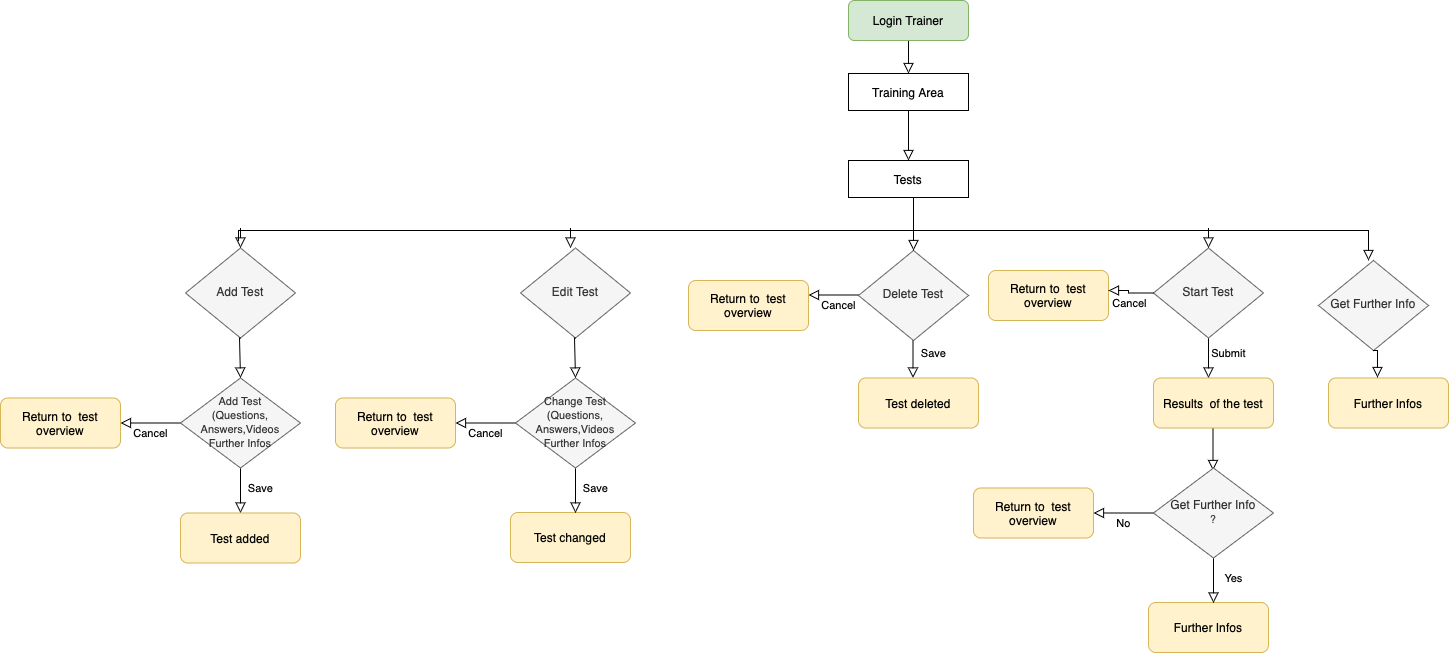

The diagram above was exported from draw.io. Its source (the exported page's mxGraphModel, read from the mxfile embedded in the PNG):
<mxGraphModel dx="3080" dy="825" grid="1" gridSize="10" guides="1" tooltips="1" connect="1" arrows="1" fold="1" page="1" pageScale="1" pageWidth="827" pageHeight="1169" math="0" shadow="0">
  <root>
    <mxCell id="WIyWlLk6GJQsqaUBKTNV-0" />
    <mxCell id="WIyWlLk6GJQsqaUBKTNV-1" parent="WIyWlLk6GJQsqaUBKTNV-0" />
    <mxCell id="tBQamfR92OQaP-gtdWoz-52" value="" style="edgeStyle=orthogonalEdgeStyle;rounded=0;html=1;jettySize=auto;orthogonalLoop=1;fontSize=11;endArrow=block;endFill=0;endSize=8;strokeWidth=1;shadow=0;labelBackgroundColor=none;" parent="WIyWlLk6GJQsqaUBKTNV-1" edge="1">
      <mxGeometry x="0.6" y="20" relative="1" as="geometry">
        <mxPoint as="offset" />
        <mxPoint x="-140" y="150" as="sourcePoint" />
        <mxPoint x="-140" y="180" as="targetPoint" />
        <Array as="points">
          <mxPoint x="-140" y="105" />
        </Array>
      </mxGeometry>
    </mxCell>
    <mxCell id="tBQamfR92OQaP-gtdWoz-45" value="" style="edgeStyle=orthogonalEdgeStyle;rounded=0;html=1;jettySize=auto;orthogonalLoop=1;fontSize=11;endArrow=block;endFill=0;endSize=8;strokeWidth=1;shadow=0;labelBackgroundColor=none;entryX=0.5;entryY=0;entryDx=0;entryDy=0;" parent="WIyWlLk6GJQsqaUBKTNV-1" edge="1">
      <mxGeometry x="0.6" y="20" relative="1" as="geometry">
        <mxPoint as="offset" />
        <mxPoint x="164.5" y="455" as="sourcePoint" />
        <mxPoint x="164.5" y="490" as="targetPoint" />
        <Array as="points">
          <mxPoint x="164.5" y="410" />
        </Array>
      </mxGeometry>
    </mxCell>
    <mxCell id="tBQamfR92OQaP-gtdWoz-41" value="Submit" style="edgeStyle=orthogonalEdgeStyle;rounded=0;html=1;jettySize=auto;orthogonalLoop=1;fontSize=11;endArrow=block;endFill=0;endSize=8;strokeWidth=1;shadow=0;labelBackgroundColor=none;entryX=0.5;entryY=0;entryDx=0;entryDy=0;" parent="WIyWlLk6GJQsqaUBKTNV-1" edge="1">
      <mxGeometry x="0.6" y="20" relative="1" as="geometry">
        <mxPoint as="offset" />
        <mxPoint x="160" y="362.5" as="sourcePoint" />
        <mxPoint x="160" y="397.5" as="targetPoint" />
        <Array as="points">
          <mxPoint x="160" y="317.5" />
        </Array>
      </mxGeometry>
    </mxCell>
    <mxCell id="tBQamfR92OQaP-gtdWoz-38" value="Save" style="edgeStyle=orthogonalEdgeStyle;rounded=0;html=1;jettySize=auto;orthogonalLoop=1;fontSize=11;endArrow=block;endFill=0;endSize=8;strokeWidth=1;shadow=0;labelBackgroundColor=none;entryX=0.5;entryY=0;entryDx=0;entryDy=0;" parent="WIyWlLk6GJQsqaUBKTNV-1" edge="1">
      <mxGeometry x="0.6" y="20" relative="1" as="geometry">
        <mxPoint as="offset" />
        <mxPoint x="-135.5" y="362.5" as="sourcePoint" />
        <mxPoint x="-135.5" y="397.5" as="targetPoint" />
        <Array as="points">
          <mxPoint x="-135.5" y="317.5" />
        </Array>
      </mxGeometry>
    </mxCell>
    <mxCell id="tBQamfR92OQaP-gtdWoz-37" value="Cancel" style="edgeStyle=orthogonalEdgeStyle;rounded=0;html=1;jettySize=auto;orthogonalLoop=1;fontSize=11;endArrow=block;endFill=0;endSize=8;strokeWidth=1;shadow=0;labelBackgroundColor=none;entryX=1;entryY=0.5;entryDx=0;entryDy=0;" parent="WIyWlLk6GJQsqaUBKTNV-1" edge="1">
      <mxGeometry y="10" relative="1" as="geometry">
        <mxPoint as="offset" />
        <mxPoint x="-180" y="314.5" as="sourcePoint" />
        <mxPoint x="-240" y="314.5" as="targetPoint" />
        <Array as="points">
          <mxPoint x="-180" y="314.5" />
        </Array>
      </mxGeometry>
    </mxCell>
    <mxCell id="tBQamfR92OQaP-gtdWoz-28" value="Save" style="edgeStyle=orthogonalEdgeStyle;rounded=0;html=1;jettySize=auto;orthogonalLoop=1;fontSize=11;endArrow=block;endFill=0;endSize=8;strokeWidth=1;shadow=0;labelBackgroundColor=none;entryX=0.5;entryY=0;entryDx=0;entryDy=0;" parent="WIyWlLk6GJQsqaUBKTNV-1" target="tBQamfR92OQaP-gtdWoz-23" edge="1">
      <mxGeometry x="0.6" y="20" relative="1" as="geometry">
        <mxPoint as="offset" />
        <mxPoint x="-808" y="497.5" as="sourcePoint" />
        <mxPoint x="-918" y="452.5" as="targetPoint" />
        <Array as="points">
          <mxPoint x="-808" y="452.5" />
        </Array>
      </mxGeometry>
    </mxCell>
    <mxCell id="WIyWlLk6GJQsqaUBKTNV-2" value="" style="rounded=0;html=1;jettySize=auto;orthogonalLoop=1;fontSize=11;endArrow=block;endFill=0;endSize=8;strokeWidth=1;shadow=0;labelBackgroundColor=none;edgeStyle=orthogonalEdgeStyle;entryX=0.5;entryY=0;entryDx=0;entryDy=0;" parent="WIyWlLk6GJQsqaUBKTNV-1" source="WIyWlLk6GJQsqaUBKTNV-3" target="JpAS8yXOC05IdfO9QzR3-5" edge="1">
      <mxGeometry relative="1" as="geometry" />
    </mxCell>
    <mxCell id="WIyWlLk6GJQsqaUBKTNV-3" value="Login Trainer" style="rounded=1;whiteSpace=wrap;html=1;fontSize=12;glass=0;strokeWidth=1;shadow=0;fillColor=#d5e8d4;strokeColor=#82b366;" parent="WIyWlLk6GJQsqaUBKTNV-1" vertex="1">
      <mxGeometry x="-200" y="20" width="120" height="40" as="geometry" />
    </mxCell>
    <mxCell id="JpAS8yXOC05IdfO9QzR3-5" value="Training Area" style="rounded=0;whiteSpace=wrap;html=1;" parent="WIyWlLk6GJQsqaUBKTNV-1" vertex="1">
      <mxGeometry x="-200" y="93" width="120" height="37" as="geometry" />
    </mxCell>
    <mxCell id="tBQamfR92OQaP-gtdWoz-1" value="Tests" style="rounded=0;whiteSpace=wrap;html=1;" parent="WIyWlLk6GJQsqaUBKTNV-1" vertex="1">
      <mxGeometry x="-200" y="180" width="120" height="37" as="geometry" />
    </mxCell>
    <mxCell id="tBQamfR92OQaP-gtdWoz-3" value="Add Test" style="rhombus;whiteSpace=wrap;html=1;shadow=0;fontFamily=Helvetica;fontSize=12;align=center;strokeWidth=1;spacing=6;spacingTop=-4;fillColor=#f5f5f5;strokeColor=#666666;fontColor=#333333;" parent="WIyWlLk6GJQsqaUBKTNV-1" vertex="1">
      <mxGeometry x="-863" y="267.5" width="110" height="90" as="geometry" />
    </mxCell>
    <mxCell id="tBQamfR92OQaP-gtdWoz-4" value="Edit Test" style="rhombus;whiteSpace=wrap;html=1;shadow=0;fontFamily=Helvetica;fontSize=12;align=center;strokeWidth=1;spacing=6;spacingTop=-4;fillColor=#f5f5f5;strokeColor=#666666;fontColor=#333333;" parent="WIyWlLk6GJQsqaUBKTNV-1" vertex="1">
      <mxGeometry x="-528" y="267.5" width="110" height="90" as="geometry" />
    </mxCell>
    <mxCell id="tBQamfR92OQaP-gtdWoz-5" value="Delete Test" style="rhombus;whiteSpace=wrap;html=1;shadow=0;fontFamily=Helvetica;fontSize=12;align=center;strokeWidth=1;spacing=6;spacingTop=-4;fillColor=#f5f5f5;strokeColor=#666666;fontColor=#333333;" parent="WIyWlLk6GJQsqaUBKTNV-1" vertex="1">
      <mxGeometry x="-190" y="270" width="110" height="90" as="geometry" />
    </mxCell>
    <mxCell id="tBQamfR92OQaP-gtdWoz-6" value="Start Test" style="rhombus;whiteSpace=wrap;html=1;shadow=0;fontFamily=Helvetica;fontSize=12;align=center;strokeWidth=1;spacing=6;spacingTop=-4;fillColor=#f5f5f5;strokeColor=#666666;fontColor=#333333;" parent="WIyWlLk6GJQsqaUBKTNV-1" vertex="1">
      <mxGeometry x="105" y="267.5" width="110" height="90" as="geometry" />
    </mxCell>
    <mxCell id="tBQamfR92OQaP-gtdWoz-7" value="Get Further Info" style="rhombus;whiteSpace=wrap;html=1;shadow=0;fontFamily=Helvetica;fontSize=12;align=center;strokeWidth=1;spacing=6;spacingTop=-4;fillColor=#f5f5f5;strokeColor=#666666;fontColor=#333333;" parent="WIyWlLk6GJQsqaUBKTNV-1" vertex="1">
      <mxGeometry x="270" y="280" width="110" height="90" as="geometry" />
    </mxCell>
    <mxCell id="tBQamfR92OQaP-gtdWoz-11" value="" style="rounded=0;html=1;jettySize=auto;orthogonalLoop=1;fontSize=11;endArrow=block;endFill=0;endSize=8;strokeWidth=1;shadow=0;labelBackgroundColor=none;edgeStyle=orthogonalEdgeStyle;entryX=0.5;entryY=0;entryDx=0;entryDy=0;exitX=0.5;exitY=1;exitDx=0;exitDy=0;" parent="WIyWlLk6GJQsqaUBKTNV-1" source="tBQamfR92OQaP-gtdWoz-1" target="tBQamfR92OQaP-gtdWoz-5" edge="1">
      <mxGeometry x="0.5455" y="25" relative="1" as="geometry">
        <mxPoint as="offset" />
        <mxPoint x="-135" y="227" as="sourcePoint" />
        <mxPoint x="-130" y="300" as="targetPoint" />
        <Array as="points">
          <mxPoint x="-135" y="217" />
        </Array>
      </mxGeometry>
    </mxCell>
    <mxCell id="tBQamfR92OQaP-gtdWoz-12" value="" style="rounded=0;html=1;jettySize=auto;orthogonalLoop=1;fontSize=11;endArrow=block;endFill=0;endSize=8;strokeWidth=1;shadow=0;labelBackgroundColor=none;edgeStyle=orthogonalEdgeStyle;" parent="WIyWlLk6GJQsqaUBKTNV-1" edge="1">
      <mxGeometry x="0.5455" y="25" relative="1" as="geometry">
        <mxPoint as="offset" />
        <mxPoint x="-810" y="260" as="sourcePoint" />
        <mxPoint x="320" y="280" as="targetPoint" />
        <Array as="points">
          <mxPoint x="-810" y="250" />
          <mxPoint x="320" y="250" />
          <mxPoint x="320" y="270" />
        </Array>
      </mxGeometry>
    </mxCell>
    <mxCell id="tBQamfR92OQaP-gtdWoz-13" value="" style="rounded=0;html=1;jettySize=auto;orthogonalLoop=1;fontSize=11;endArrow=block;endFill=0;endSize=8;strokeWidth=1;shadow=0;labelBackgroundColor=none;edgeStyle=orthogonalEdgeStyle;" parent="WIyWlLk6GJQsqaUBKTNV-1" edge="1">
      <mxGeometry x="0.3333" y="20" relative="1" as="geometry">
        <mxPoint as="offset" />
        <mxPoint x="160" y="247.5" as="sourcePoint" />
        <mxPoint x="160" y="267.5" as="targetPoint" />
        <Array as="points">
          <mxPoint x="160" y="267.5" />
          <mxPoint x="160" y="267.5" />
        </Array>
      </mxGeometry>
    </mxCell>
    <mxCell id="tBQamfR92OQaP-gtdWoz-14" value="" style="rounded=0;html=1;jettySize=auto;orthogonalLoop=1;fontSize=11;endArrow=block;endFill=0;endSize=8;strokeWidth=1;shadow=0;labelBackgroundColor=none;edgeStyle=orthogonalEdgeStyle;" parent="WIyWlLk6GJQsqaUBKTNV-1" edge="1">
      <mxGeometry x="0.3333" y="20" relative="1" as="geometry">
        <mxPoint as="offset" />
        <mxPoint x="-478" y="247.5" as="sourcePoint" />
        <mxPoint x="-478" y="267.5" as="targetPoint" />
        <Array as="points">
          <mxPoint x="-478" y="267.5" />
          <mxPoint x="-478" y="267.5" />
        </Array>
      </mxGeometry>
    </mxCell>
    <mxCell id="tBQamfR92OQaP-gtdWoz-15" value="" style="rounded=0;html=1;jettySize=auto;orthogonalLoop=1;fontSize=11;endArrow=block;endFill=0;endSize=8;strokeWidth=1;shadow=0;labelBackgroundColor=none;edgeStyle=orthogonalEdgeStyle;" parent="WIyWlLk6GJQsqaUBKTNV-1" edge="1">
      <mxGeometry x="0.3333" y="20" relative="1" as="geometry">
        <mxPoint as="offset" />
        <mxPoint x="-808" y="247.5" as="sourcePoint" />
        <mxPoint x="-808" y="267.5" as="targetPoint" />
        <Array as="points">
          <mxPoint x="-808" y="267.5" />
          <mxPoint x="-808" y="267.5" />
        </Array>
      </mxGeometry>
    </mxCell>
    <mxCell id="tBQamfR92OQaP-gtdWoz-17" value="Return to &amp;nbsp;test overview" style="rounded=1;whiteSpace=wrap;html=1;fontSize=12;glass=0;strokeWidth=1;shadow=0;fillColor=#fff2cc;strokeColor=#d6b656;" parent="WIyWlLk6GJQsqaUBKTNV-1" vertex="1">
      <mxGeometry x="-1048" y="417.5" width="120" height="50" as="geometry" />
    </mxCell>
    <mxCell id="tBQamfR92OQaP-gtdWoz-18" value="Test changed" style="rounded=1;whiteSpace=wrap;html=1;fontSize=12;glass=0;strokeWidth=1;shadow=0;fillColor=#fff2cc;strokeColor=#d6b656;" parent="WIyWlLk6GJQsqaUBKTNV-1" vertex="1">
      <mxGeometry x="-538" y="532" width="120" height="50" as="geometry" />
    </mxCell>
    <mxCell id="tBQamfR92OQaP-gtdWoz-19" value="Test deleted" style="rounded=1;whiteSpace=wrap;html=1;fontSize=12;glass=0;strokeWidth=1;shadow=0;fillColor=#fff2cc;strokeColor=#d6b656;" parent="WIyWlLk6GJQsqaUBKTNV-1" vertex="1">
      <mxGeometry x="-190" y="397.5" width="120" height="50" as="geometry" />
    </mxCell>
    <mxCell id="tBQamfR92OQaP-gtdWoz-20" value="Further Infos" style="rounded=1;whiteSpace=wrap;html=1;fontSize=12;glass=0;strokeWidth=1;shadow=0;fillColor=#fff2cc;strokeColor=#d6b656;" parent="WIyWlLk6GJQsqaUBKTNV-1" vertex="1">
      <mxGeometry x="280" y="397.5" width="120" height="50" as="geometry" />
    </mxCell>
    <mxCell id="tBQamfR92OQaP-gtdWoz-21" value="Results &amp;nbsp;of the test" style="rounded=1;whiteSpace=wrap;html=1;fontSize=12;glass=0;strokeWidth=1;shadow=0;fillColor=#fff2cc;strokeColor=#d6b656;" parent="WIyWlLk6GJQsqaUBKTNV-1" vertex="1">
      <mxGeometry x="105" y="397.5" width="120" height="50" as="geometry" />
    </mxCell>
    <mxCell id="tBQamfR92OQaP-gtdWoz-22" value="&lt;font style=&quot;font-size: 11px&quot;&gt;Add Test&lt;br&gt;(Questions,&lt;br&gt;Answers,Videos&lt;br&gt;Further Infos&lt;/font&gt;" style="rhombus;whiteSpace=wrap;html=1;shadow=0;fontFamily=Helvetica;fontSize=12;align=center;strokeWidth=1;spacing=6;spacingTop=-4;fillColor=#f5f5f5;strokeColor=#666666;fontColor=#333333;" parent="WIyWlLk6GJQsqaUBKTNV-1" vertex="1">
      <mxGeometry x="-868" y="397.5" width="120" height="90" as="geometry" />
    </mxCell>
    <mxCell id="tBQamfR92OQaP-gtdWoz-23" value="Test added" style="rounded=1;whiteSpace=wrap;html=1;fontSize=12;glass=0;strokeWidth=1;shadow=0;fillColor=#fff2cc;strokeColor=#d6b656;" parent="WIyWlLk6GJQsqaUBKTNV-1" vertex="1">
      <mxGeometry x="-868" y="532.5" width="120" height="50" as="geometry" />
    </mxCell>
    <mxCell id="tBQamfR92OQaP-gtdWoz-24" value="" style="rounded=0;html=1;jettySize=auto;orthogonalLoop=1;fontSize=11;endArrow=block;endFill=0;endSize=8;strokeWidth=1;shadow=0;labelBackgroundColor=none;edgeStyle=orthogonalEdgeStyle;exitX=0.5;exitY=1;exitDx=0;exitDy=0;entryX=0.5;entryY=0;entryDx=0;entryDy=0;" parent="WIyWlLk6GJQsqaUBKTNV-1" source="tBQamfR92OQaP-gtdWoz-3" target="tBQamfR92OQaP-gtdWoz-22" edge="1">
      <mxGeometry x="0.3333" y="20" relative="1" as="geometry">
        <mxPoint as="offset" />
        <mxPoint x="-808" y="367.5" as="sourcePoint" />
        <mxPoint x="-808" y="387.5" as="targetPoint" />
        <Array as="points">
          <mxPoint x="-809" y="357.5" />
        </Array>
      </mxGeometry>
    </mxCell>
    <mxCell id="tBQamfR92OQaP-gtdWoz-27" value="Cancel" style="edgeStyle=orthogonalEdgeStyle;rounded=0;html=1;jettySize=auto;orthogonalLoop=1;fontSize=11;endArrow=block;endFill=0;endSize=8;strokeWidth=1;shadow=0;labelBackgroundColor=none;entryX=1;entryY=0.5;entryDx=0;entryDy=0;" parent="WIyWlLk6GJQsqaUBKTNV-1" target="tBQamfR92OQaP-gtdWoz-17" edge="1">
      <mxGeometry y="10" relative="1" as="geometry">
        <mxPoint as="offset" />
        <mxPoint x="-868" y="442.5" as="sourcePoint" />
        <mxPoint x="-918" y="437.5" as="targetPoint" />
        <Array as="points">
          <mxPoint x="-868" y="442.5" />
        </Array>
      </mxGeometry>
    </mxCell>
    <mxCell id="tBQamfR92OQaP-gtdWoz-29" value="Save" style="edgeStyle=orthogonalEdgeStyle;rounded=0;html=1;jettySize=auto;orthogonalLoop=1;fontSize=11;endArrow=block;endFill=0;endSize=8;strokeWidth=1;shadow=0;labelBackgroundColor=none;entryX=0.5;entryY=0;entryDx=0;entryDy=0;" parent="WIyWlLk6GJQsqaUBKTNV-1" edge="1">
      <mxGeometry x="0.6" y="20" relative="1" as="geometry">
        <mxPoint as="offset" />
        <mxPoint x="-473" y="497.5" as="sourcePoint" />
        <mxPoint x="-473" y="532.5" as="targetPoint" />
        <Array as="points">
          <mxPoint x="-473" y="452.5" />
        </Array>
      </mxGeometry>
    </mxCell>
    <mxCell id="tBQamfR92OQaP-gtdWoz-30" value="Return to &amp;nbsp;test overview" style="rounded=1;whiteSpace=wrap;html=1;fontSize=12;glass=0;strokeWidth=1;shadow=0;fillColor=#fff2cc;strokeColor=#d6b656;" parent="WIyWlLk6GJQsqaUBKTNV-1" vertex="1">
      <mxGeometry x="-713" y="417.5" width="120" height="50" as="geometry" />
    </mxCell>
    <mxCell id="tBQamfR92OQaP-gtdWoz-31" value="&lt;font style=&quot;font-size: 11px&quot;&gt;Change Test&lt;br&gt;(Questions,&lt;br&gt;Answers,Videos&lt;br&gt;Further Infos&lt;/font&gt;" style="rhombus;whiteSpace=wrap;html=1;shadow=0;fontFamily=Helvetica;fontSize=12;align=center;strokeWidth=1;spacing=6;spacingTop=-4;fillColor=#f5f5f5;strokeColor=#666666;fontColor=#333333;" parent="WIyWlLk6GJQsqaUBKTNV-1" vertex="1">
      <mxGeometry x="-533" y="397.5" width="120" height="90" as="geometry" />
    </mxCell>
    <mxCell id="tBQamfR92OQaP-gtdWoz-33" value="" style="rounded=0;html=1;jettySize=auto;orthogonalLoop=1;fontSize=11;endArrow=block;endFill=0;endSize=8;strokeWidth=1;shadow=0;labelBackgroundColor=none;edgeStyle=orthogonalEdgeStyle;exitX=0.5;exitY=1;exitDx=0;exitDy=0;entryX=0.5;entryY=0;entryDx=0;entryDy=0;" parent="WIyWlLk6GJQsqaUBKTNV-1" target="tBQamfR92OQaP-gtdWoz-31" edge="1">
      <mxGeometry x="0.3333" y="20" relative="1" as="geometry">
        <mxPoint as="offset" />
        <mxPoint x="-473" y="357.5" as="sourcePoint" />
        <mxPoint x="-473" y="387.5" as="targetPoint" />
        <Array as="points">
          <mxPoint x="-474" y="357.5" />
        </Array>
      </mxGeometry>
    </mxCell>
    <mxCell id="tBQamfR92OQaP-gtdWoz-34" value="Cancel" style="edgeStyle=orthogonalEdgeStyle;rounded=0;html=1;jettySize=auto;orthogonalLoop=1;fontSize=11;endArrow=block;endFill=0;endSize=8;strokeWidth=1;shadow=0;labelBackgroundColor=none;entryX=1;entryY=0.5;entryDx=0;entryDy=0;" parent="WIyWlLk6GJQsqaUBKTNV-1" target="tBQamfR92OQaP-gtdWoz-30" edge="1">
      <mxGeometry y="10" relative="1" as="geometry">
        <mxPoint as="offset" />
        <mxPoint x="-533" y="442.5" as="sourcePoint" />
        <mxPoint x="-583" y="437.5" as="targetPoint" />
        <Array as="points">
          <mxPoint x="-533" y="442.5" />
        </Array>
      </mxGeometry>
    </mxCell>
    <mxCell id="tBQamfR92OQaP-gtdWoz-35" value="Return to &amp;nbsp;test overview" style="rounded=1;whiteSpace=wrap;html=1;fontSize=12;glass=0;strokeWidth=1;shadow=0;fillColor=#fff2cc;strokeColor=#d6b656;" parent="WIyWlLk6GJQsqaUBKTNV-1" vertex="1">
      <mxGeometry x="-360" y="300" width="120" height="50" as="geometry" />
    </mxCell>
    <mxCell id="tBQamfR92OQaP-gtdWoz-39" value="Return to &amp;nbsp;test overview" style="rounded=1;whiteSpace=wrap;html=1;fontSize=12;glass=0;strokeWidth=1;shadow=0;fillColor=#fff2cc;strokeColor=#d6b656;" parent="WIyWlLk6GJQsqaUBKTNV-1" vertex="1">
      <mxGeometry x="-60" y="290" width="120" height="50" as="geometry" />
    </mxCell>
    <mxCell id="tBQamfR92OQaP-gtdWoz-40" value="Cancel" style="edgeStyle=orthogonalEdgeStyle;rounded=0;html=1;jettySize=auto;orthogonalLoop=1;fontSize=11;endArrow=block;endFill=0;endSize=8;strokeWidth=1;shadow=0;labelBackgroundColor=none;exitX=0;exitY=0.5;exitDx=0;exitDy=0;" parent="WIyWlLk6GJQsqaUBKTNV-1" source="tBQamfR92OQaP-gtdWoz-6" edge="1">
      <mxGeometry y="10" relative="1" as="geometry">
        <mxPoint as="offset" />
        <mxPoint x="100" y="310" as="sourcePoint" />
        <mxPoint x="60" y="310" as="targetPoint" />
        <Array as="points">
          <mxPoint x="80" y="313" />
          <mxPoint x="80" y="310" />
        </Array>
      </mxGeometry>
    </mxCell>
    <mxCell id="tBQamfR92OQaP-gtdWoz-44" value="" style="rounded=0;html=1;jettySize=auto;orthogonalLoop=1;fontSize=11;endArrow=block;endFill=0;endSize=8;strokeWidth=1;shadow=0;labelBackgroundColor=none;edgeStyle=orthogonalEdgeStyle;entryX=0.408;entryY=-0.01;entryDx=0;entryDy=0;exitX=0.5;exitY=1;exitDx=0;exitDy=0;entryPerimeter=0;" parent="WIyWlLk6GJQsqaUBKTNV-1" source="tBQamfR92OQaP-gtdWoz-7" target="tBQamfR92OQaP-gtdWoz-20" edge="1">
      <mxGeometry x="0.5455" y="25" relative="1" as="geometry">
        <mxPoint as="offset" />
        <mxPoint x="330" y="380" as="sourcePoint" />
        <mxPoint x="330" y="423" as="targetPoint" />
        <Array as="points">
          <mxPoint x="329" y="370" />
        </Array>
      </mxGeometry>
    </mxCell>
    <mxCell id="tBQamfR92OQaP-gtdWoz-46" value="Further Infos" style="rounded=1;whiteSpace=wrap;html=1;fontSize=12;glass=0;strokeWidth=1;shadow=0;fillColor=#fff2cc;strokeColor=#d6b656;" parent="WIyWlLk6GJQsqaUBKTNV-1" vertex="1">
      <mxGeometry x="100" y="622" width="120" height="50" as="geometry" />
    </mxCell>
    <mxCell id="tBQamfR92OQaP-gtdWoz-47" value="Yes" style="edgeStyle=orthogonalEdgeStyle;rounded=0;html=1;jettySize=auto;orthogonalLoop=1;fontSize=11;endArrow=block;endFill=0;endSize=8;strokeWidth=1;shadow=0;labelBackgroundColor=none;entryX=0.5;entryY=0;entryDx=0;entryDy=0;" parent="WIyWlLk6GJQsqaUBKTNV-1" edge="1">
      <mxGeometry x="0.6" y="20" relative="1" as="geometry">
        <mxPoint as="offset" />
        <mxPoint x="165" y="587.5" as="sourcePoint" />
        <mxPoint x="165" y="622.5" as="targetPoint" />
        <Array as="points">
          <mxPoint x="165" y="542.5" />
        </Array>
      </mxGeometry>
    </mxCell>
    <mxCell id="tBQamfR92OQaP-gtdWoz-48" value="Return to &amp;nbsp;test overview" style="rounded=1;whiteSpace=wrap;html=1;fontSize=12;glass=0;strokeWidth=1;shadow=0;fillColor=#fff2cc;strokeColor=#d6b656;" parent="WIyWlLk6GJQsqaUBKTNV-1" vertex="1">
      <mxGeometry x="-75" y="507.5" width="120" height="50" as="geometry" />
    </mxCell>
    <mxCell id="tBQamfR92OQaP-gtdWoz-49" value="&lt;font style=&quot;font-size: 11px&quot;&gt;&lt;span style=&quot;font-size: 12px&quot;&gt;Get Further Info&lt;/span&gt;&lt;br&gt;?&lt;br&gt;&lt;/font&gt;" style="rhombus;whiteSpace=wrap;html=1;shadow=0;fontFamily=Helvetica;fontSize=12;align=center;strokeWidth=1;spacing=6;spacingTop=-4;fillColor=#f5f5f5;strokeColor=#666666;fontColor=#333333;" parent="WIyWlLk6GJQsqaUBKTNV-1" vertex="1">
      <mxGeometry x="105" y="487.5" width="120" height="90" as="geometry" />
    </mxCell>
    <mxCell id="tBQamfR92OQaP-gtdWoz-50" value="No" style="edgeStyle=orthogonalEdgeStyle;rounded=0;html=1;jettySize=auto;orthogonalLoop=1;fontSize=11;endArrow=block;endFill=0;endSize=8;strokeWidth=1;shadow=0;labelBackgroundColor=none;entryX=1;entryY=0.5;entryDx=0;entryDy=0;" parent="WIyWlLk6GJQsqaUBKTNV-1" target="tBQamfR92OQaP-gtdWoz-48" edge="1">
      <mxGeometry y="10" relative="1" as="geometry">
        <mxPoint as="offset" />
        <mxPoint x="105" y="532.5" as="sourcePoint" />
        <mxPoint x="55" y="527.5" as="targetPoint" />
        <Array as="points">
          <mxPoint x="105" y="532.5" />
        </Array>
      </mxGeometry>
    </mxCell>
  </root>
</mxGraphModel>